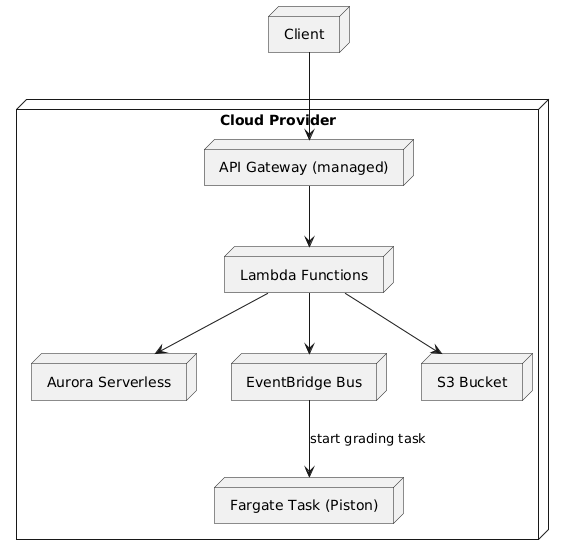

The diagram above was rendered by PlantUML. Its source (embedded in the PNG):
@startuml
node "Client" as Client

node "Cloud Provider" {
  node "API Gateway (managed)" as APIGW
  node "Lambda Functions" as Lambda
  node "Aurora Serverless" as Aurora
  node "EventBridge Bus" as EventBridge
  node "S3 Bucket" as S3
  node "Fargate Task (Piston)" as Fargate
}

Lambda --> Aurora
Lambda --> EventBridge
EventBridge --> Fargate : start grading task
Lambda --> S3

Client --> APIGW
APIGW --> Lambda
@enduml